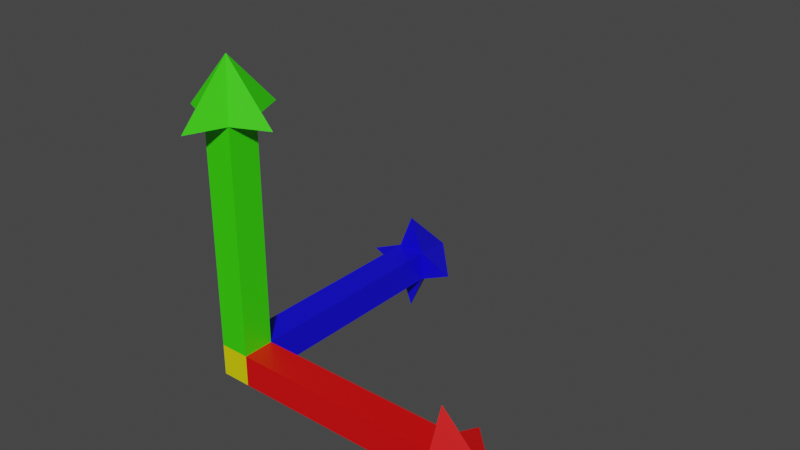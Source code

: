 # Source: Axis.blend  (saved by Blender 2.92.15; exported with 4.5.12 LTS)
import bpy
from mathutils import Matrix  # noqa: F401  (used for matrix-valued properties, if any)

bpy.ops.wm.read_factory_settings(use_empty=True)
scene = bpy.context.scene
scene.name = 'Scene'

# ---- collections
col_collection = bpy.data.collections.new('Collection'); scene.collection.children.link(col_collection)

# ---- materials (node trees are filled in below, after node groups)
mat_origin = bpy.data.materials.new('Origin')
mat_origin.alpha_threshold = 0.0
mat_origin.use_transparent_shadow = False
mat_origin.line_color = (0.0, 0.0, 0.0, 1.0)
mat_axisx = bpy.data.materials.new('AxisX')
mat_axisx.use_transparent_shadow = False
mat_axisz = bpy.data.materials.new('AxisZ')
mat_axisz.use_transparent_shadow = False
mat_axisy = bpy.data.materials.new('AxisY')
mat_axisy.use_transparent_shadow = False

# ---- material node trees
mat_origin.use_nodes = True; mat_origin.node_tree.nodes.clear()
_N = mat_origin.node_tree.nodes; _L = mat_origin.node_tree.links
n0 = _N.new('ShaderNodeOutputMaterial'); n0.name = 'Material Output'; n0.location = (300, 300)
n1 = _N.new('ShaderNodeBsdfPrincipled'); n1.name = 'Principled BSDF'; n1.location = (10, 300)
n1.distribution = 'GGX'
n1.subsurface_method = 'BURLEY'
n1.inputs[0].default_value = (0.8, 0.7232, 0.0, 1.0)
n1.inputs[2].default_value = 0.4
n1.inputs[3].default_value = 1.45
n1.inputs[27].default_value = (0.0, 0.0, 0.0, 1.0)
n1.inputs[28].default_value = 1.0
_L.new(n1.outputs[0], n0.inputs[0])
n0.is_active_output = True
mat_axisx.use_nodes = True; mat_axisx.node_tree.nodes.clear()
_N = mat_axisx.node_tree.nodes; _L = mat_axisx.node_tree.links
n0 = _N.new('ShaderNodeBsdfPrincipled'); n0.name = 'Principled BSDF'; n0.location = (10, 300)
n0.distribution = 'GGX'
n0.subsurface_method = 'BURLEY'
n0.inputs[0].default_value = (0.8, 0.000929, 0.001822, 1.0)
n0.inputs[3].default_value = 1.45
n0.inputs[27].default_value = (0.0, 0.0, 0.0, 1.0)
n0.inputs[28].default_value = 1.0
n1 = _N.new('ShaderNodeOutputMaterial'); n1.name = 'Material Output'; n1.location = (300, 300)
_L.new(n0.outputs[0], n1.inputs[0])
n1.is_active_output = True
mat_axisz.use_nodes = True; mat_axisz.node_tree.nodes.clear()
_N = mat_axisz.node_tree.nodes; _L = mat_axisz.node_tree.links
n0 = _N.new('ShaderNodeBsdfPrincipled'); n0.name = 'Principled BSDF'; n0.location = (10, 300)
n0.distribution = 'GGX'
n0.subsurface_method = 'BURLEY'
n0.inputs[0].default_value = (0.003685, 0.0, 0.8, 1.0)
n0.inputs[3].default_value = 1.45
n0.inputs[27].default_value = (0.0, 0.0, 0.0, 1.0)
n0.inputs[28].default_value = 1.0
n1 = _N.new('ShaderNodeOutputMaterial'); n1.name = 'Material Output'; n1.location = (300, 300)
_L.new(n0.outputs[0], n1.inputs[0])
n1.is_active_output = True
mat_axisy.use_nodes = True; mat_axisy.node_tree.nodes.clear()
_N = mat_axisy.node_tree.nodes; _L = mat_axisy.node_tree.links
n0 = _N.new('ShaderNodeBsdfPrincipled'); n0.name = 'Principled BSDF'; n0.location = (10, 300)
n0.distribution = 'GGX'
n0.subsurface_method = 'BURLEY'
n0.inputs[0].default_value = (0.04036, 0.8, 0.0, 1.0)
n0.inputs[3].default_value = 1.45
n0.inputs[27].default_value = (0.0, 0.0, 0.0, 1.0)
n0.inputs[28].default_value = 1.0
n1 = _N.new('ShaderNodeOutputMaterial'); n1.name = 'Material Output'; n1.location = (300, 300)
_L.new(n0.outputs[0], n1.inputs[0])
n1.is_active_output = True

# ---- world
world_world = bpy.data.worlds.new('World'); scene.world = world_world
world_world.use_nodes = True; world_world.node_tree.nodes.clear()
_N = world_world.node_tree.nodes; _L = world_world.node_tree.links
n0 = _N.new('ShaderNodeOutputWorld'); n0.name = 'World Output'; n0.location = (300, 300)
n1 = _N.new('ShaderNodeBackground'); n1.name = 'Background'; n1.location = (10, 300)
n1.inputs[0].default_value = (0.05088, 0.05088, 0.05088, 1.0)
_L.new(n1.outputs[0], n0.inputs[0])
n0.is_active_output = True
world_world.color = (0.05088, 0.05088, 0.05088)
world_world.use_sun_shadow = False
world_world.sun_shadow_jitter_overblur = 0.0

# ---- meshes
me_axis = bpy.data.meshes.new('Axis')
me_axis.from_pydata([(-0.2114, -0.2231, -0.2231), (-0.2114, -0.2231, 0.2231), (-0.2114, 0.2231, -0.2231), (-0.2114, 0.2231, 0.2231), (0.2114, -0.2231, -0.2231), (0.2114, -0.2231, 0.2231), (0.2114, 0.2231, -0.2231), (0.2114, 0.2231, 0.2231), (3.211, 0.2231, 0.2231), (3.211, 0.2231, -0.2231), (3.211, -0.2231, -0.2231), (3.211, -0.2231, 0.2231), (-0.2114, -0.2231, 3.389), (-0.2114, 0.2231, 3.389), (0.2114, 0.2231, 3.389), (0.2114, -0.2231, 3.389), (-0.2114, 3.389, 0.2231), (-0.2114, 3.389, -0.2231), (0.2114, 3.389, -0.2231), (0.2114, 3.389, 0.2231), (3.961, 0.0, 0.0), (0.0, 4.18, 0.0), (0.0, 0.0, 4.18), (3.211, 0.0, 0.7507), (3.211, -0.7507, 0.0), (3.211, 0.0, -0.7507), (3.211, 0.7507, 0.0), (-0.7114, 0.0, 3.389), (0.0, -0.7507, 3.389), (0.7114, 0.0, 3.389), (0.0, 0.7507, 3.389), (0.0, 3.389, 0.7507), (0.7114, 3.389, 0.0), (-0.7114, 3.389, 0.0), (0.0, 3.389, -0.7507)], [], [(0, 1, 3, 2), (7, 6, 18, 19), (7, 5, 11, 8), (4, 5, 1, 0), (2, 6, 4, 0), (5, 7, 14, 15), (20, 11, 24), (6, 7, 8, 9), (5, 4, 10, 11), (4, 6, 9, 10), (15, 14, 29), (3, 1, 12, 13), (1, 5, 15, 12), (7, 3, 13, 14), (21, 16, 31), (6, 2, 17, 18), (3, 7, 19, 16), (2, 3, 16, 17), (11, 20, 23), (20, 9, 26), (18, 21, 32), (21, 18, 34), (13, 12, 27), (8, 11, 23), (20, 8, 23), (11, 10, 24), (10, 20, 24), (10, 9, 25), (9, 20, 25), (20, 10, 25), (9, 8, 26), (8, 20, 26), (12, 22, 27), (22, 13, 27), (22, 12, 28), (12, 15, 28), (15, 22, 28), (14, 22, 29), (22, 15, 29), (22, 14, 30), (14, 13, 30), (13, 22, 30), (16, 19, 31), (19, 21, 31), (19, 18, 32), (21, 19, 32), (16, 21, 33), (21, 17, 33), (17, 16, 33), (18, 17, 34), (17, 21, 34)])
me_axis.polygons.foreach_set('material_index', [0, 2, 1, 0, 0, 3, 1, 1, 1, 1, 3, 3, 3, 3, 2, 2, 2, 2, 1, 1, 2, 2, 3, 1, 1, 1, 1, 1, 1, 1, 1, 1, 3, 3, 3, 3, 3, 3, 3, 3, 3, 3, 2, 2, 2, 2, 2, 2, 2, 2, 2])
_uv = me_axis.uv_layers.new(name='UVマップ')
_uv.uv.foreach_set('vector', [0.375, 0.0, 0.625, 0.0, 0.625, 0.25, 0.375, 0.25, 0.625, 0.5, 0.375, 0.5, 0.375, 0.5, 0.625, 0.5, 0.625, 0.5, 0.625, 0.75, 0.625, 0.75, 0.625, 0.5, 0.375, 0.75, 0.625, 0.75, 0.625, 1.0, 0.375, 1.0, 0.125, 0.5, 0.375, 0.5, 0.375, 0.75, 0.125, 0.75, 0.625, 0.75, 0.625, 0.5, 0.625, 0.5, 0.625, 0.75, 0.625, 0.75, 0.625, 0.75, 0.625, 0.75, 0.375, 0.5, 0.625, 0.5, 0.625, 0.5, 0.375, 0.5, 0.625, 0.75, 0.375, 0.75, 0.375, 0.75, 0.625, 0.75, 0.375, 0.75, 0.375, 0.5, 0.375, 0.5, 0.375, 0.75, 0.625, 0.75, 0.625, 0.5, 0.625, 0.75, 0.625, 0.25, 0.625, 0.0, 0.625, 0.0, 0.625, 0.25, 0.625, 1.0, 0.625, 0.75, 0.625, 0.75, 0.625, 1.0, 0.625, 0.5, 0.625, 0.25, 0.625, 0.25, 0.625, 0.5, 0.625, 0.25, 0.625, 0.25, 0.625, 0.25, 0.375, 0.5, 0.125, 0.5, 0.125, 0.5, 0.375, 0.5, 0.625, 0.25, 0.625, 0.5, 0.625, 0.5, 0.625, 0.25, 0.375, 0.25, 0.625, 0.25, 0.625, 0.25, 0.375, 0.25, 0.625, 0.75, 0.625, 0.75, 0.625, 0.75, 0.375, 0.5, 0.375, 0.5, 0.375, 0.5, 0.375, 0.5, 0.375, 0.5, 0.375, 0.5, 0.375, 0.5, 0.375, 0.5, 0.375, 0.5, 0.625, 0.25, 0.625, 0.0, 0.625, 0.25, 0.625, 0.5, 0.625, 0.75, 0.625, 0.5, 0.625, 0.5, 0.625, 0.5, 0.625, 0.5, 0.625, 0.75, 0.375, 0.75, 0.625, 0.75, 0.375, 0.75, 0.375, 0.75, 0.375, 0.75, 0.375, 0.75, 0.375, 0.5, 0.375, 0.75, 0.375, 0.5, 0.375, 0.5, 0.375, 0.5, 0.375, 0.75, 0.375, 0.75, 0.375, 0.75, 0.375, 0.5, 0.625, 0.5, 0.375, 0.5, 0.625, 0.5, 0.625, 0.5, 0.625, 0.5, 0.625, 1.0, 0.625, 1.0, 0.625, 1.0, 0.625, 0.25, 0.625, 0.25, 0.625, 0.25, 0.625, 1.0, 0.625, 1.0, 0.625, 1.0, 0.625, 1.0, 0.625, 0.75, 0.625, 1.0, 0.625, 0.75, 0.625, 0.75, 0.625, 0.75, 0.625, 0.5, 0.625, 0.5, 0.625, 0.5, 0.625, 0.75, 0.625, 0.75, 0.625, 0.75, 0.625, 0.5, 0.625, 0.5, 0.625, 0.5, 0.625, 0.5, 0.625, 0.25, 0.625, 0.5, 0.625, 0.25, 0.625, 0.25, 0.625, 0.25, 0.625, 0.25, 0.625, 0.5, 0.625, 0.25, 0.625, 0.5, 0.625, 0.5, 0.625, 0.5, 0.625, 0.5, 0.375, 0.5, 0.625, 0.5, 0.625, 0.5, 0.625, 0.5, 0.625, 0.5, 0.625, 0.25, 0.625, 0.25, 0.625, 0.25, 0.125, 0.5, 0.125, 0.5, 0.125, 0.5, 0.375, 0.25, 0.625, 0.25, 0.375, 0.25, 0.375, 0.5, 0.125, 0.5, 0.375, 0.5, 0.125, 0.5, 0.125, 0.5, 0.125, 0.5])
me_axis.materials.append(mat_origin)
me_axis.materials.append(mat_axisx)
me_axis.materials.append(mat_axisz)
me_axis.materials.append(mat_axisy)
me_axis.use_remesh_fix_poles = True
me_axis.use_remesh_preserve_attributes = False
me_axis.use_mirror_vertex_groups = False
me_axis.use_paint_bone_selection = False
me_axis.use_paint_mask_vertex = True
me_axis.update()
arm_skeleton = bpy.data.armatures.new('Skeleton')  # bones are not reproduced

# ---- objects
ob_axis = bpy.data.objects.new('Axis', me_axis)
ob_skeleton = bpy.data.objects.new('Skeleton', arm_skeleton)

# ---- transforms, parenting, visibility, modifiers, constraints
ob_axis.parent = ob_skeleton
ob_axis.location = (0.0, 0.0, 0.0)
ob_axis.lineart.crease_threshold = 0.0
_vg = ob_axis.vertex_groups.new(name='AxisY')
for _i, _w in zip([0, 1, 2, 3, 4, 5, 6, 7, 12, 13, 14, 15, 22, 27, 28, 29, 30], [0.0, 0.0, 0.0, 0.0, 0.0, 0.0, 0.0, 0.0, 1.0, 1.0, 1.0, 1.0, 0.9994, 1.0, 1.0, 1.0, 0.9999]): _vg.add([_i], _w, 'REPLACE')
_vg = ob_axis.vertex_groups.new(name='AxisZ')
for _i, _w in zip([16, 17, 18, 19, 21, 31, 32, 33, 34], [1.0, 1.0, 1.0, 1.0, 1.0, 1.0, 1.0, 1.0, 1.0]): _vg.add([_i], _w, 'REPLACE')
_vg = ob_axis.vertex_groups.new(name='AxisX')
for _i, _w in zip([8, 9, 10, 11, 20, 23, 24, 25, 26], [1.0, 1.0, 0.9985, 1.0, 0.999, 0.9995, 0.9985, 0.9996, 0.9934]): _vg.add([_i], _w, 'REPLACE')
_m = ob_axis.modifiers.new('アーマチュア', 'ARMATURE')
_m.object = ob_skeleton
ob_skeleton.location = (0.0, 0.0, 0.0)
ob_skeleton.show_in_front = True
ob_skeleton.lineart.crease_threshold = 0.0

# ---- collection membership
col_collection.objects.link(ob_axis)
col_collection.objects.link(ob_skeleton)

# ---- scene / render settings (as saved in the file)
scene.frame_start = 1; scene.frame_end = 67; scene.frame_set(356)
scene.render.engine = 'BLENDER_EEVEE_NEXT'
scene.cycles.use_denoising = False
scene.cycles.samples = 128
scene.cycles.sampling_pattern = 'TABULATED_SOBOL'
scene.cycles.use_adaptive_sampling = False
scene.cycles.use_light_tree = False
scene.view_settings.view_transform = 'Filmic'
bpy.context.view_layer.update()

# ---- added for rendering (the .blend has no active camera and no usable light): camera, sun
cam_auto = bpy.data.cameras.new('AutoCamera')
cam_auto.lens = 50.0
cam_auto.sensor_width = 36.0
cam_auto.clip_end = 1000.0
ob_auto_camera = bpy.data.objects.new('AutoCamera', cam_auto)
scene.collection.objects.link(ob_auto_camera)
ob_auto_camera.location = (9.36256, -8.11475, 8.22577)
ob_auto_camera.rotation_euler = (1.09748, -7.21219e-08, 0.694738)
scene.camera = ob_auto_camera
light_auto_sun = bpy.data.lights.new('AutoSun', 'SUN')
light_auto_sun.energy = 3.0
light_auto_sun.angle = 0.0523599
ob_auto_sun = bpy.data.objects.new('AutoSun', light_auto_sun)
scene.collection.objects.link(ob_auto_sun)
ob_auto_sun.rotation_euler = (0.872665, 0.174533, 0.523599)
bpy.context.view_layer.update()

